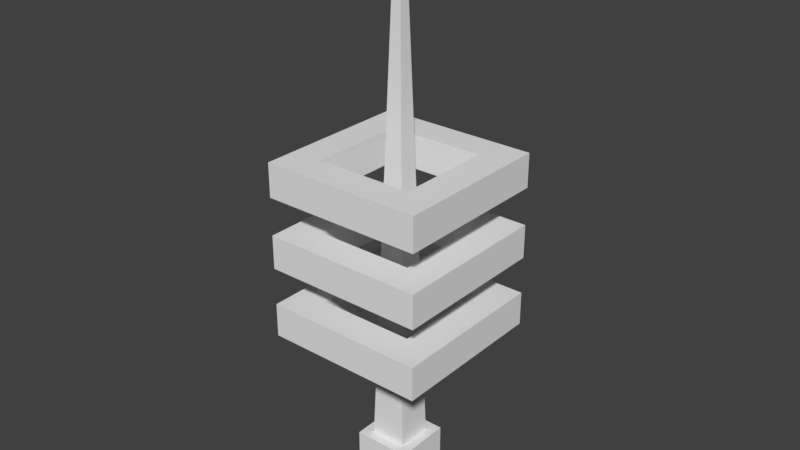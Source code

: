 # Source: Antenna.Small.blend  (saved by Blender 2.78.0; exported with 4.5.12 LTS)
import bpy
from mathutils import Matrix  # noqa: F401  (used for matrix-valued properties, if any)

bpy.ops.wm.read_factory_settings(use_empty=True)
scene = bpy.context.scene
scene.name = 'Scene'

# ---- collections
col_collection_1 = bpy.data.collections.new('Collection 1'); scene.collection.children.link(col_collection_1)

# ---- materials (node trees are filled in below, after node groups)
mat_neonglow = bpy.data.materials.new('NeonGlow')
mat_neonglow.alpha_threshold = 0.0
mat_neonglow.use_transparent_shadow = False
mat_neonglow.roughness = 0.5
mat_white = bpy.data.materials.new('White')
mat_white.alpha_threshold = 0.0
mat_white.use_transparent_shadow = False
mat_white.roughness = 0.5

# ---- material node trees

# ---- world
world_world = bpy.data.worlds.new('World'); scene.world = world_world
world_world.color = (0.05088, 0.05088, 0.05088)
world_world.use_sun_shadow = False
world_world.sun_shadow_jitter_overblur = 0.0
world_world.cycles.sampling_method = 'MANUAL'

# ---- meshes
me_plane = bpy.data.meshes.new('Plane')
me_plane.from_pydata([(-0.2833, -0.2833, -0.05551), (0.2833, -0.2833, -0.05551), (-0.2833, 0.2833, -0.05551), (0.2833, 0.2833, -0.05551), (-0.2833, 0.2833, 0.06311), (-0.2833, -0.2833, 0.06311), (0.2833, -0.2833, 0.06311), (0.2833, 0.2833, 0.06311), (-0.1712, -0.1712, -0.05551), (0.1712, -0.1712, -0.05551), (-0.1712, 0.1712, -0.05551), (0.1712, 0.1712, -0.05551), (-0.1712, 0.1712, 0.06311), (-0.1712, -0.1712, 0.06311), (0.1712, -0.1712, 0.06311), (0.1712, 0.1712, 0.06311)], [], [(2, 0, 5, 4), (3, 2, 4, 7), (0, 1, 6, 5), (1, 3, 7, 6), (0, 2, 10, 8), (7, 4, 12, 15), (5, 6, 14, 13), (2, 3, 11, 10), (1, 0, 8, 9), (6, 7, 15, 14), (4, 5, 13, 12), (3, 1, 9, 11), (10, 11, 15, 12), (8, 10, 12, 13), (9, 8, 13, 14), (11, 9, 14, 15)])
me_plane.materials.append(mat_neonglow)
me_plane.use_remesh_preserve_volume = False
me_plane.use_remesh_preserve_attributes = False
me_plane.use_mirror_vertex_groups = False
me_plane.update()
me_cube = bpy.data.meshes.new('Cube')
me_cube.from_pydata([(-0.1, -0.1, -1.0), (-0.1, -0.1, -0.8), (-0.1, 0.1, -1.0), (-0.1, 0.1, -0.8), (0.1, -0.1, -1.0), (0.1, -0.1, -0.8), (0.1, 0.1, -1.0), (0.1, 0.1, -0.8), (-0.06379, -0.06379, -0.8), (-0.06379, 0.06379, -0.8), (0.06379, 0.06379, -0.8), (0.06379, -0.06379, -0.8), (-0.009709, -0.009709, 1.0), (-0.009709, 0.009709, 1.0), (0.009709, 0.009709, 1.0), (0.009709, -0.009709, 1.0)], [], [(0, 1, 3, 2), (2, 3, 7, 6), (6, 7, 5, 4), (4, 5, 1, 0), (2, 6, 4, 0), (7, 3, 9, 10), (11, 10, 14, 15), (5, 7, 10, 11), (3, 1, 8, 9), (1, 5, 11, 8), (14, 13, 12, 15), (9, 8, 12, 13), (8, 11, 15, 12), (10, 9, 13, 14)])
me_cube.materials.append(mat_white)
me_cube.use_remesh_preserve_volume = False
me_cube.use_remesh_preserve_attributes = False
me_cube.use_mirror_vertex_groups = False
me_cube.update()

# ---- objects
ob_rings = bpy.data.objects.new('Rings', me_plane)
ob_antenna = bpy.data.objects.new('Antenna', me_cube)

# ---- transforms, parenting, visibility, modifiers, constraints
ob_rings.location = (0.0, 0.0, -0.3319)
ob_rings.lineart.crease_threshold = 0.0
_m = ob_rings.modifiers.new('Array', 'ARRAY')
_m.count = 3
_m.use_constant_offset = True
_m.constant_offset_displace = (0.0, 0.0, 0.25)
_m.use_relative_offset = False
_m.relative_offset_displace = (5.96e-08, 0.0, 2.1)
ob_antenna.location = (0.0, 0.0, 0.0)
ob_antenna.lineart.crease_threshold = 0.0

# ---- collection membership
col_collection_1.objects.link(ob_rings)
col_collection_1.objects.link(ob_antenna)

# ---- scene / render settings (as saved in the file)
scene.frame_start = 1; scene.frame_end = 250; scene.frame_set(1)
scene.render.engine = 'BLENDER_EEVEE_NEXT'
scene.render.resolution_percentage = 50
scene.render.dither_intensity = 0.0
scene.cycles.use_denoising = False
scene.cycles.samples = 128
scene.cycles.sampling_pattern = 'TABULATED_SOBOL'
scene.cycles.light_sampling_threshold = 0.0
scene.cycles.use_adaptive_sampling = False
scene.cycles.use_light_tree = False
scene.cycles.blur_glossy = 0.0
scene.cycles.sample_clamp_indirect = 0.0
scene.view_settings.view_transform = 'Standard'
bpy.context.view_layer.update()

# ---- added for rendering (the .blend has no active camera and no usable light): camera, sun
cam_auto = bpy.data.cameras.new('AutoCamera')
cam_auto.lens = 50.0
cam_auto.sensor_width = 36.0
cam_auto.clip_end = 1000.0
ob_auto_camera = bpy.data.objects.new('AutoCamera', cam_auto)
scene.collection.objects.link(ob_auto_camera)
ob_auto_camera.location = (1.99339, -2.39207, 1.59471)
ob_auto_camera.rotation_euler = (1.09748, -7.21219e-08, 0.694738)
scene.camera = ob_auto_camera
light_auto_sun = bpy.data.lights.new('AutoSun', 'SUN')
light_auto_sun.energy = 3.0
light_auto_sun.angle = 0.0523599
ob_auto_sun = bpy.data.objects.new('AutoSun', light_auto_sun)
scene.collection.objects.link(ob_auto_sun)
ob_auto_sun.rotation_euler = (0.872665, 0.174533, 0.523599)
bpy.context.view_layer.update()
